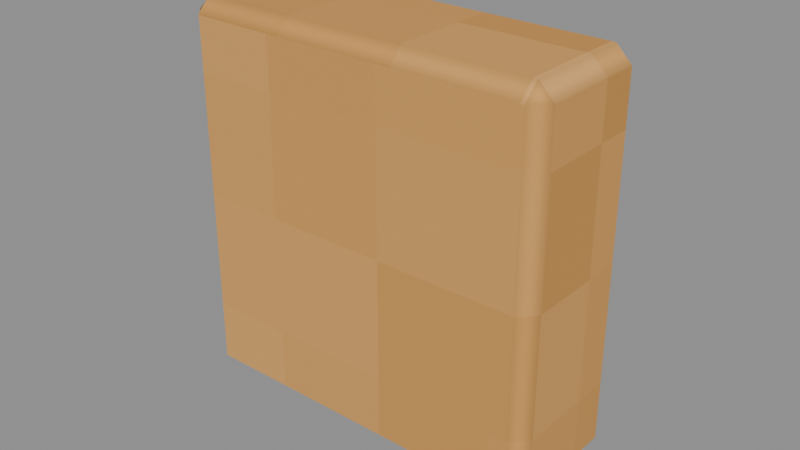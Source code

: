 # Source: Corner-peg-4.blend  (saved by Blender 4.3.34; exported with 4.5.12 LTS)
import bpy
from mathutils import Matrix  # noqa: F401  (used for matrix-valued properties, if any)

bpy.ops.wm.read_factory_settings(use_empty=True)
scene = bpy.context.scene
scene.name = 'Isolated part'

# ---- collections
col_part_corner_peg_4 = bpy.data.collections.new('Part.Corner-peg-4'); scene.collection.children.link(col_part_corner_peg_4)

# ---- images (referenced by path relative to the original .blend; pixels are not part of the script)
import os
ASSET_DIR = os.environ.get("B2B_ASSET_DIR", "")  # directory of the original .blend (textures are referenced by path, not embedded)
HERE = os.path.dirname(os.path.abspath(__file__))  # packed textures are extracted next to this script under _unpacked/

def load_image(name, relpath, width, height, colorspace="sRGB"):
    """Load a texture the original file referenced (path relative to the .blend, or extracted next to this script)."""
    p = next((c for c in (os.path.join(HERE, relpath), os.path.join(ASSET_DIR, relpath)) if relpath and os.path.exists(c)), "")
    if p:
        img = bpy.data.images.load(p, check_existing=True)
        img.name = name
    else:  # same state as the original file: an image datablock whose file is absent (Cycles renders it pink)
        img = bpy.data.images.new(name, width, height)
        img.source = "FILE"
        img.filepath = "//" + (relpath or name)
    img.colorspace_settings.name = colorspace
    return img
img_minecraft___peg = load_image('Minecraft • Peg', '_unpacked/Peg.73737573.png', 64, 64, 'sRGB')

# ---- materials (node trees are filled in below, after node groups)
mat_minecraft___peg = bpy.data.materials.new('Minecraft / Peg')
mat_minecraft___peg.diffuse_color = (0.8784, 0.651, 0.3686, 1.0)

# ---- material node trees
mat_minecraft___peg.use_nodes = True; mat_minecraft___peg.node_tree.nodes.clear()
_N = mat_minecraft___peg.node_tree.nodes; _L = mat_minecraft___peg.node_tree.links
n0 = _N.new('ShaderNodeBsdfPrincipled'); n0.name = 'Principled BSDF'; n0.location = (10, 300)
n0.inputs[2].default_value = 0.85
n1 = _N.new('ShaderNodeOutputMaterial'); n1.name = 'Material Output'; n1.location = (300, 300)
n2 = _N.new('ShaderNodeTexImage'); n2.name = 'Image Texture'; n2.location = (-580, 280)
n2.image = img_minecraft___peg
n2.interpolation = 'Closest'
_L.new(n0.outputs[0], n1.inputs[0])
_L.new(n2.outputs[0], n0.inputs[0])
n1.is_active_output = True

# ---- meshes
me_projectboard_joinery_001 = bpy.data.meshes.new('ProjectBoard.Joinery.001')
me_projectboard_joinery_001.from_pydata([(-0.0605, -0.0225, 0.0), (0.0605, -0.0225, 0.0), (0.0605, 0.0225, 0.0), (-0.0605, 0.0225, 0.0), (-0.0605, -0.0225, 0.125), (0.0605, -0.0225, 0.125), (0.0605, 0.0225, 0.125), (-0.0605, 0.0225, 0.125)], [], [(0, 3, 2, 1), (4, 5, 6, 7), (0, 1, 5, 4), (1, 2, 6, 5), (2, 3, 7, 6), (3, 0, 4, 7)])
_uv = me_projectboard_joinery_001.uv_layers.new(name='UV0.Surface')
_uv.uv.foreach_set('vector', [0.7832, 0.7587, 0.7832, 0.7947, 0.88, 0.7947, 0.88, 0.7587, 0.7832, 0.7587, 0.88, 0.7587, 0.88, 0.7947, 0.7832, 0.7947, 1.324, 1.568, 1.324, 1.665, 1.424, 1.665, 1.424, 1.568, 1.324, 0.7587, 1.324, 0.7947, 1.424, 0.7947, 1.424, 0.7587, 1.324, 1.665, 1.324, 1.568, 1.424, 1.568, 1.424, 1.665, 1.324, 0.7947, 1.324, 0.7587, 1.424, 0.7587, 1.424, 0.7947])
_uv.active_render = True
_uv = me_projectboard_joinery_001.uv_layers.new(name='UV1.Paint')
_uv.uv.foreach_set('vector', [0.987, 0.206, 1.0, 0.206, 1.0, 0.2377, 0.987, 0.2377, 0.987, 0.2789, 0.987, 0.2472, 1.0, 0.2472, 1.0, 0.2789, 0.9766, 0.2018, 0.9418, 0.2018, 0.9418, 0.169, 0.9766, 0.169, 0.9547, 0.9092, 0.9418, 0.9092, 0.9418, 0.8765, 0.9547, 0.8765, 0.9766, 0.244, 0.9418, 0.244, 0.9418, 0.2113, 0.9766, 0.2113, 0.9547, 0.9515, 0.9418, 0.9515, 0.9418, 0.9187, 0.9547, 0.9187])
me_projectboard_joinery_001.materials.append(mat_minecraft___peg)
me_projectboard_joinery_001.update()

# ---- objects
ob_corner_peg_4 = bpy.data.objects.new('Corner-peg-4', me_projectboard_joinery_001)

# ---- transforms, parenting, visibility, modifiers, constraints
ob_corner_peg_4.location = (0.0, 0.0, 0.0)
_m = ob_corner_peg_4.modifiers.new('Hand-finished edges', 'BEVEL')
_m.width = 0.005
_m.width_pct = 0.005
_m.harden_normals = True

# ---- collection membership
col_part_corner_peg_4.objects.link(ob_corner_peg_4)

# ---- scene / render settings (as saved in the file)
scene.frame_start = 1; scene.frame_end = 250; scene.frame_set(1)
scene.render.engine = 'BLENDER_EEVEE_NEXT'
scene.render.image_settings.exr_codec = 'NONE'
scene.render.simplify_subdivision_render = 0
scene.render.simplify_child_particles_render = 0.0
scene.eevee.use_volume_custom_range = False
scene.eevee.use_fast_gi = False
scene.eevee.use_shadows = False
scene.view_settings.white_balance_temperature = 0.0
scene.view_settings.white_balance_tint = 0.0
scene.view_settings.white_balance_whitepoint = (2.97, 0.5193, -0.0414)
bpy.context.view_layer.update()

# ---- added for rendering (the .blend has no active camera and no usable light): camera, sun + grey world if the file has none
cam_auto = bpy.data.cameras.new('AutoCamera')
cam_auto.lens = 50.0
cam_auto.sensor_width = 36.0
cam_auto.clip_end = 1000.0
ob_auto_camera = bpy.data.objects.new('AutoCamera', cam_auto)
scene.collection.objects.link(ob_auto_camera)
ob_auto_camera.location = (0.185045, -0.222054, 0.210536)
ob_auto_camera.rotation_euler = (1.09748, -7.21219e-08, 0.694738)
scene.camera = ob_auto_camera
light_auto_sun = bpy.data.lights.new('AutoSun', 'SUN')
light_auto_sun.energy = 3.0
light_auto_sun.angle = 0.0523599
ob_auto_sun = bpy.data.objects.new('AutoSun', light_auto_sun)
scene.collection.objects.link(ob_auto_sun)
ob_auto_sun.rotation_euler = (0.872665, 0.174533, 0.523599)
if scene.world is None:
    world_auto = bpy.data.worlds.new('AutoWorld')
    world_auto.color = (0.3, 0.3, 0.3)
    scene.world = world_auto
bpy.context.view_layer.update()
